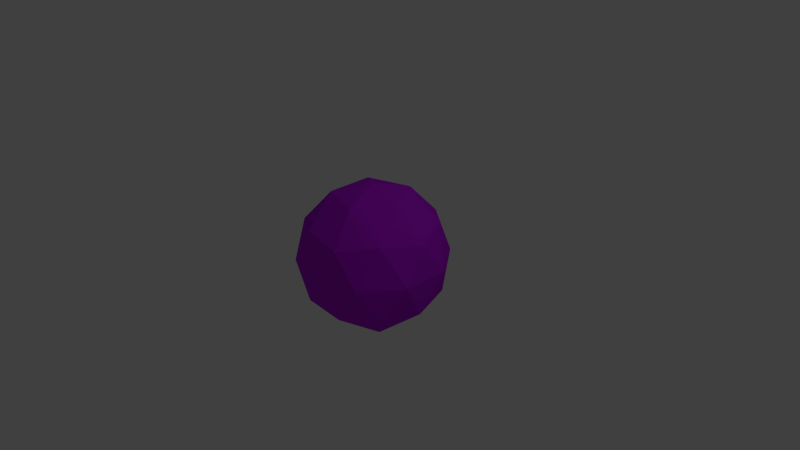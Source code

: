 # Source: hexagon.blend  (saved by Blender 2.73.0; exported with 4.5.12 LTS)
import bpy
from mathutils import Matrix  # noqa: F401  (used for matrix-valued properties, if any)

bpy.ops.wm.read_factory_settings(use_empty=True)
scene = bpy.context.scene
scene.name = 'Scene'

# ---- collections
col_collection_1 = bpy.data.collections.new('Collection 1'); scene.collection.children.link(col_collection_1)

# ---- materials (node trees are filled in below, after node groups)
mat_purple_mat = bpy.data.materials.new('Purple.mat')
mat_purple_mat.alpha_threshold = 0.0
mat_purple_mat.use_transparent_shadow = False
mat_purple_mat.diffuse_color = (0.4848, 0.009956, 0.8, 1.0)
mat_purple_mat.roughness = 0.5

# ---- material node trees

# ---- world
world_world = bpy.data.worlds.new('World'); scene.world = world_world
world_world.color = (0.05088, 0.05088, 0.05088)
world_world.use_sun_shadow = False
world_world.sun_shadow_jitter_overblur = 0.0
world_world.cycles.sampling_method = 'MANUAL'
world_world.cycles.sample_map_resolution = 256

# ---- cameras
cam_camera = bpy.data.cameras.new('Camera')
cam_camera.clip_end = 100.0
cam_camera.lens = 35.0
cam_camera.sensor_width = 32.0
cam_camera.sensor_height = 18.0
cam_camera.ortho_scale = 7.314
cam_camera.dof.focus_distance = 0.0
cam_camera.dof.aperture_fstop = 128.0

# ---- lights
light_lamp = bpy.data.lights.new('Lamp', 'POINT')
light_lamp.transmission_factor = 0.0
light_lamp.cutoff_distance = 30.0
light_lamp.energy = 100.0
light_lamp.shadow_buffer_clip_start = 1.001
light_lamp.shadow_soft_size = 0.1
light_lamp.shadow_maximum_resolution = 0.006
light_lamp.use_absolute_resolution = True
light_lamp.cycles.use_multiple_importance_sampling = False

# ---- meshes
me_icosphere = bpy.data.meshes.new('Icosphere')
me_icosphere.from_pydata([(0.0, 0.0, -1.0), (0.7236, -0.5257, -0.4472), (-0.2764, -0.8506, -0.4472), (-0.8944, 0.0, -0.4472), (-0.2764, 0.8506, -0.4472), (0.7236, 0.5257, -0.4472), (0.2764, -0.8506, 0.4472), (-0.7236, -0.5257, 0.4472), (-0.7236, 0.5257, 0.4472), (0.2764, 0.8506, 0.4472), (0.8944, 0.0, 0.4472), (0.0, 0.0, 1.0), (-0.1625, -0.5, -0.8507), (0.4253, -0.309, -0.8507), (0.2629, -0.809, -0.5257), (0.8506, 0.0, -0.5257), (0.4253, 0.309, -0.8507), (-0.5257, 0.0, -0.8507), (-0.6882, -0.5, -0.5257), (-0.1625, 0.5, -0.8507), (-0.6882, 0.5, -0.5257), (0.2629, 0.809, -0.5257), (0.9511, -0.309, 0.0), (0.9511, 0.309, 0.0), (0.0, -1.0, 0.0), (0.5878, -0.809, 0.0), (-0.9511, -0.309, 0.0), (-0.5878, -0.809, 0.0), (-0.5878, 0.809, 0.0), (-0.9511, 0.309, 0.0), (0.5878, 0.809, 0.0), (0.0, 1.0, 0.0), (0.6882, -0.5, 0.5257), (-0.2629, -0.809, 0.5257), (-0.8506, 0.0, 0.5257), (-0.2629, 0.809, 0.5257), (0.6882, 0.5, 0.5257), (0.1625, -0.5, 0.8507), (0.5257, 0.0, 0.8507), (-0.4253, -0.309, 0.8507), (-0.4253, 0.309, 0.8507), (0.1625, 0.5, 0.8507)], [], [(0, 13, 12), (1, 13, 15), (0, 12, 17), (0, 17, 19), (0, 19, 16), (1, 15, 22), (2, 14, 24), (3, 18, 26), (4, 20, 28), (5, 21, 30), (1, 22, 25), (2, 24, 27), (3, 26, 29), (4, 28, 31), (5, 30, 23), (6, 32, 37), (7, 33, 39), (8, 34, 40), (9, 35, 41), (10, 36, 38), (38, 41, 11), (38, 36, 41), (36, 9, 41), (41, 40, 11), (41, 35, 40), (35, 8, 40), (40, 39, 11), (40, 34, 39), (34, 7, 39), (39, 37, 11), (39, 33, 37), (33, 6, 37), (37, 38, 11), (37, 32, 38), (32, 10, 38), (23, 36, 10), (23, 30, 36), (30, 9, 36), (31, 35, 9), (31, 28, 35), (28, 8, 35), (29, 34, 8), (29, 26, 34), (26, 7, 34), (27, 33, 7), (27, 24, 33), (24, 6, 33), (25, 32, 6), (25, 22, 32), (22, 10, 32), (30, 31, 9), (30, 21, 31), (21, 4, 31), (28, 29, 8), (28, 20, 29), (20, 3, 29), (26, 27, 7), (26, 18, 27), (18, 2, 27), (24, 25, 6), (24, 14, 25), (14, 1, 25), (22, 23, 10), (22, 15, 23), (15, 5, 23), (16, 21, 5), (16, 19, 21), (19, 4, 21), (19, 20, 4), (19, 17, 20), (17, 3, 20), (17, 18, 3), (17, 12, 18), (12, 2, 18), (15, 16, 5), (15, 13, 16), (13, 0, 16), (12, 14, 2), (12, 13, 14), (13, 1, 14)])
me_icosphere.materials.append(mat_purple_mat)
me_icosphere.use_remesh_preserve_volume = False
me_icosphere.use_remesh_preserve_attributes = False
me_icosphere.use_mirror_vertex_groups = False
me_icosphere.update()

# ---- objects
ob_icosphere = bpy.data.objects.new('Icosphere', me_icosphere)
ob_lamp = bpy.data.objects.new('Lamp', light_lamp)
ob_camera = bpy.data.objects.new('Camera', cam_camera)

# ---- transforms, parenting, visibility, modifiers, constraints
ob_icosphere.location = (0.0, 0.0, 0.0)
ob_icosphere.lineart.crease_threshold = 0.0
ob_lamp.location = (4.076, 1.005, 5.904)
ob_lamp.rotation_euler = (0.6503, 0.05522, 1.866)
ob_lamp.lock_rotations_4d = False
ob_lamp.empty_display_type = 'ARROWS'
ob_lamp.color = (0.0, 0.0, 0.0, 0.0)
ob_lamp.lineart.crease_threshold = 0.0
ob_camera.location = (7.481, -6.508, 5.344)
ob_camera.rotation_euler = (1.109, 0.01082, 0.8149)
ob_camera.lock_rotations_4d = False
ob_camera.empty_display_type = 'ARROWS'
ob_camera.color = (0.0, 0.0, 0.0, 0.0)
ob_camera.display_type = 'WIRE'
ob_camera.lineart.crease_threshold = 0.0

# ---- collection membership
col_collection_1.objects.link(ob_icosphere)
col_collection_1.objects.link(ob_lamp)
col_collection_1.objects.link(ob_camera)

# ---- scene / render settings (as saved in the file)
scene.camera = ob_camera
scene.frame_start = 1; scene.frame_end = 250; scene.frame_set(1)
scene.render.engine = 'BLENDER_EEVEE_NEXT'
scene.render.resolution_percentage = 50
scene.render.dither_intensity = 0.0
scene.cycles.use_denoising = False
scene.cycles.samples = 10
scene.cycles.sampling_pattern = 'TABULATED_SOBOL'
scene.cycles.light_sampling_threshold = 0.0
scene.cycles.use_adaptive_sampling = False
scene.cycles.use_light_tree = False
scene.cycles.blur_glossy = 0.0
scene.cycles.pixel_filter_type = 'GAUSSIAN'
scene.cycles.sample_clamp_indirect = 0.0
scene.view_settings.view_transform = 'Standard'
bpy.context.view_layer.update()
